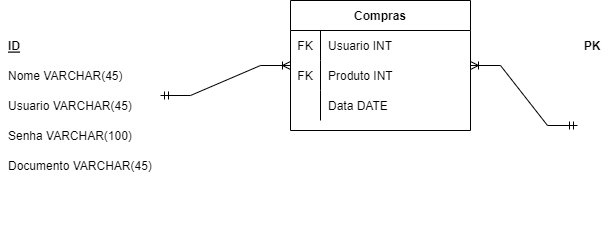

The diagram above was exported from draw.io. Its source (the exported page's mxGraphModel, read from the mxfile embedded in the PNG):
<mxGraphModel dx="1360" dy="834" grid="1" gridSize="10" guides="1" tooltips="1" connect="1" arrows="1" fold="1" page="1" pageScale="1" pageWidth="827" pageHeight="1169" math="0" shadow="0">
  <root>
    <mxCell id="0" />
    <mxCell id="1" parent="0" />
    <mxCell id="2" value="ID" style="shape=partialRectangle;connectable=0;fillColor=none;top=0;left=0;bottom=0;right=0;align=left;spacingLeft=6;fontStyle=5;overflow=hidden;" vertex="1" parent="1">
      <mxGeometry x="30" y="70" width="160" height="30" as="geometry">
        <mxRectangle width="160" height="30" as="alternateBounds" />
      </mxGeometry>
    </mxCell>
    <mxCell id="3" value="Nome VARCHAR(45)" style="shape=partialRectangle;connectable=0;fillColor=none;top=0;left=0;bottom=0;right=0;align=left;spacingLeft=6;overflow=hidden;" vertex="1" parent="1">
      <mxGeometry x="30" y="100" width="160" height="30" as="geometry">
        <mxRectangle width="160" height="30" as="alternateBounds" />
      </mxGeometry>
    </mxCell>
    <mxCell id="4" value="Usuario VARCHAR(45) " style="shape=partialRectangle;connectable=0;fillColor=none;top=0;left=0;bottom=0;right=0;align=left;spacingLeft=6;overflow=hidden;" vertex="1" parent="1">
      <mxGeometry x="30" y="130" width="160" height="30" as="geometry">
        <mxRectangle width="160" height="30" as="alternateBounds" />
      </mxGeometry>
    </mxCell>
    <mxCell id="5" value="Senha VARCHAR(100)" style="shape=partialRectangle;connectable=0;fillColor=none;top=0;left=0;bottom=0;right=0;align=left;spacingLeft=6;overflow=hidden;" vertex="1" parent="1">
      <mxGeometry x="30" y="160" width="160" height="30" as="geometry">
        <mxRectangle width="160" height="30" as="alternateBounds" />
      </mxGeometry>
    </mxCell>
    <mxCell id="6" value="Documento VARCHAR(45)" style="shape=partialRectangle;connectable=0;fillColor=none;top=0;left=0;bottom=0;right=0;align=left;spacingLeft=6;overflow=hidden;" vertex="1" parent="1">
      <mxGeometry x="30" y="190" width="160" height="30" as="geometry">
        <mxRectangle width="160" height="30" as="alternateBounds" />
      </mxGeometry>
    </mxCell>
    <mxCell id="7" value="Compras" style="shape=table;startSize=30;container=1;collapsible=1;childLayout=tableLayout;fixedRows=1;rowLines=0;fontStyle=1;align=center;resizeLast=1;" vertex="1" parent="1">
      <mxGeometry x="320" y="40" width="180" height="130" as="geometry" />
    </mxCell>
    <mxCell id="8" value="" style="shape=tableRow;horizontal=0;startSize=0;swimlaneHead=0;swimlaneBody=0;fillColor=none;collapsible=0;dropTarget=0;points=[[0,0.5],[1,0.5]];portConstraint=eastwest;top=0;left=0;right=0;bottom=0;" vertex="1" parent="7">
      <mxGeometry y="30" width="180" height="30" as="geometry" />
    </mxCell>
    <mxCell id="9" value="FK" style="shape=partialRectangle;connectable=0;fillColor=none;top=0;left=0;bottom=0;right=0;editable=1;overflow=hidden;" vertex="1" parent="8">
      <mxGeometry width="30" height="30" as="geometry">
        <mxRectangle width="30" height="30" as="alternateBounds" />
      </mxGeometry>
    </mxCell>
    <mxCell id="10" value="Usuario INT" style="shape=partialRectangle;connectable=0;fillColor=none;top=0;left=0;bottom=0;right=0;align=left;spacingLeft=6;overflow=hidden;" vertex="1" parent="8">
      <mxGeometry x="30" width="150" height="30" as="geometry">
        <mxRectangle width="150" height="30" as="alternateBounds" />
      </mxGeometry>
    </mxCell>
    <mxCell id="11" value="" style="shape=tableRow;horizontal=0;startSize=0;swimlaneHead=0;swimlaneBody=0;fillColor=none;collapsible=0;dropTarget=0;points=[[0,0.5],[1,0.5]];portConstraint=eastwest;top=0;left=0;right=0;bottom=0;" vertex="1" parent="7">
      <mxGeometry y="60" width="180" height="30" as="geometry" />
    </mxCell>
    <mxCell id="12" value="FK" style="shape=partialRectangle;connectable=0;fillColor=none;top=0;left=0;bottom=0;right=0;editable=1;overflow=hidden;" vertex="1" parent="11">
      <mxGeometry width="30" height="30" as="geometry">
        <mxRectangle width="30" height="30" as="alternateBounds" />
      </mxGeometry>
    </mxCell>
    <mxCell id="13" value="Produto INT" style="shape=partialRectangle;connectable=0;fillColor=none;top=0;left=0;bottom=0;right=0;align=left;spacingLeft=6;overflow=hidden;" vertex="1" parent="11">
      <mxGeometry x="30" width="150" height="30" as="geometry">
        <mxRectangle width="150" height="30" as="alternateBounds" />
      </mxGeometry>
    </mxCell>
    <mxCell id="14" value="" style="shape=tableRow;horizontal=0;startSize=0;swimlaneHead=0;swimlaneBody=0;fillColor=none;collapsible=0;dropTarget=0;points=[[0,0.5],[1,0.5]];portConstraint=eastwest;top=0;left=0;right=0;bottom=0;" vertex="1" parent="7">
      <mxGeometry y="90" width="180" height="30" as="geometry" />
    </mxCell>
    <mxCell id="15" value="" style="shape=partialRectangle;connectable=0;fillColor=none;top=0;left=0;bottom=0;right=0;editable=1;overflow=hidden;" vertex="1" parent="14">
      <mxGeometry width="30" height="30" as="geometry">
        <mxRectangle width="30" height="30" as="alternateBounds" />
      </mxGeometry>
    </mxCell>
    <mxCell id="16" value="Data DATE" style="shape=partialRectangle;connectable=0;fillColor=none;top=0;left=0;bottom=0;right=0;align=left;spacingLeft=6;overflow=hidden;" vertex="1" parent="14">
      <mxGeometry x="30" width="150" height="30" as="geometry">
        <mxRectangle width="150" height="30" as="alternateBounds" />
      </mxGeometry>
    </mxCell>
    <mxCell id="17" value="PK" style="shape=partialRectangle;connectable=0;fillColor=none;top=0;left=0;bottom=0;right=0;fontStyle=1;overflow=hidden;" vertex="1" parent="1">
      <mxGeometry x="607" y="70" width="30" height="30" as="geometry">
        <mxRectangle width="30" height="30" as="alternateBounds" />
      </mxGeometry>
    </mxCell>
    <mxCell id="18" value="" style="shape=partialRectangle;connectable=0;fillColor=none;top=0;left=0;bottom=0;right=0;editable=1;overflow=hidden;" vertex="1" parent="1">
      <mxGeometry x="607" y="100" width="30" height="30" as="geometry">
        <mxRectangle width="30" height="30" as="alternateBounds" />
      </mxGeometry>
    </mxCell>
    <mxCell id="19" value="" style="shape=partialRectangle;connectable=0;fillColor=none;top=0;left=0;bottom=0;right=0;editable=1;overflow=hidden;" vertex="1" parent="1">
      <mxGeometry x="607" y="130" width="30" height="30" as="geometry">
        <mxRectangle width="30" height="30" as="alternateBounds" />
      </mxGeometry>
    </mxCell>
    <mxCell id="20" value="" style="shape=partialRectangle;connectable=0;fillColor=none;top=0;left=0;bottom=0;right=0;editable=1;overflow=hidden;" vertex="1" parent="1">
      <mxGeometry x="607" y="160" width="30" height="30" as="geometry">
        <mxRectangle width="30" height="30" as="alternateBounds" />
      </mxGeometry>
    </mxCell>
    <mxCell id="21" value="" style="shape=partialRectangle;connectable=0;fillColor=none;top=0;left=0;bottom=0;right=0;editable=1;overflow=hidden;" vertex="1" parent="1">
      <mxGeometry x="607" y="190" width="30" height="30" as="geometry">
        <mxRectangle width="30" height="30" as="alternateBounds" />
      </mxGeometry>
    </mxCell>
    <mxCell id="22" value="" style="shape=partialRectangle;connectable=0;fillColor=none;top=0;left=0;bottom=0;right=0;editable=1;overflow=hidden;" vertex="1" parent="1">
      <mxGeometry x="607" y="220" width="30" height="30" as="geometry">
        <mxRectangle width="30" height="30" as="alternateBounds" />
      </mxGeometry>
    </mxCell>
    <mxCell id="23" value="" style="shape=partialRectangle;connectable=0;fillColor=none;top=0;left=0;bottom=0;right=0;editable=1;overflow=hidden;" vertex="1" parent="1">
      <mxGeometry x="607" y="250" width="30" height="30" as="geometry">
        <mxRectangle width="30" height="30" as="alternateBounds" />
      </mxGeometry>
    </mxCell>
    <mxCell id="24" value="" style="edgeStyle=entityRelationEdgeStyle;fontSize=12;html=1;endArrow=ERoneToMany;startArrow=ERmandOne;rounded=0;" edge="1" target="7" parent="1">
      <mxGeometry width="100" height="100" relative="1" as="geometry">
        <mxPoint x="607" y="165" as="sourcePoint" />
        <mxPoint x="460" y="180" as="targetPoint" />
      </mxGeometry>
    </mxCell>
    <mxCell id="25" value="" style="edgeStyle=entityRelationEdgeStyle;fontSize=12;html=1;endArrow=ERoneToMany;startArrow=ERmandOne;rounded=0;" edge="1" target="7" parent="1">
      <mxGeometry width="100" height="100" relative="1" as="geometry">
        <mxPoint x="190" y="135" as="sourcePoint" />
        <mxPoint x="250" y="90" as="targetPoint" />
      </mxGeometry>
    </mxCell>
  </root>
</mxGraphModel>